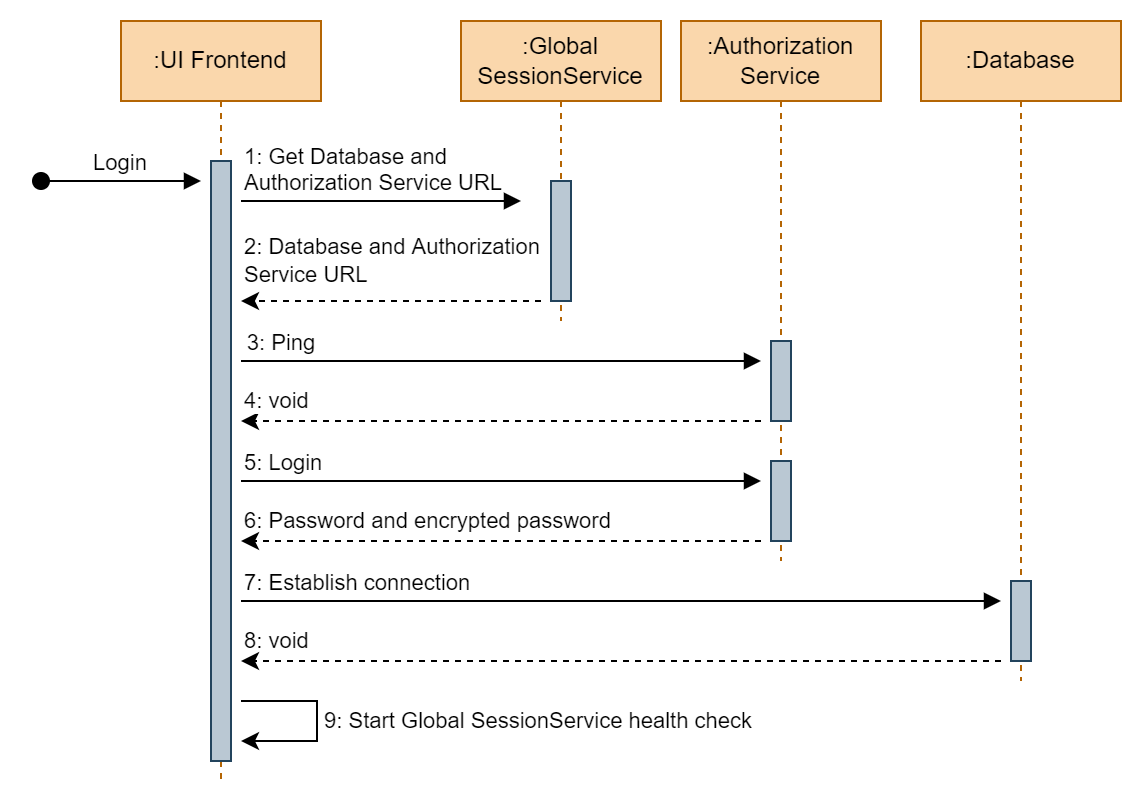

The diagram above was exported from draw.io. Its source (the exported page's mxGraphModel, read from the mxfile embedded in the PNG):
<mxGraphModel dx="1177" dy="490" grid="1" gridSize="10" guides="1" tooltips="1" connect="1" arrows="1" fold="1" page="1" pageScale="1" pageWidth="827" pageHeight="1169" math="0" shadow="0">
  <root>
    <mxCell id="0" />
    <mxCell id="1" parent="0" />
    <mxCell id="0VdNDds-UG8VKNbBW8BN-1" value=":UI Frontend" style="shape=umlLifeline;perimeter=lifelinePerimeter;whiteSpace=wrap;html=1;container=1;collapsible=0;recursiveResize=0;outlineConnect=0;fillColor=#fad7ac;strokeColor=#b46504;fontColor=#000000;" parent="1" vertex="1">
      <mxGeometry x="80" y="40" width="100" height="380" as="geometry" />
    </mxCell>
    <mxCell id="0VdNDds-UG8VKNbBW8BN-2" value="" style="html=1;points=[];perimeter=orthogonalPerimeter;fillColor=#bac8d3;strokeColor=#23445d;" parent="0VdNDds-UG8VKNbBW8BN-1" vertex="1">
      <mxGeometry x="45" y="70" width="10" height="300" as="geometry" />
    </mxCell>
    <mxCell id="0VdNDds-UG8VKNbBW8BN-3" value="Login" style="verticalAlign=bottom;startArrow=oval;endArrow=block;startSize=8;shadow=0;strokeWidth=1;rounded=0;" parent="0VdNDds-UG8VKNbBW8BN-1" edge="1">
      <mxGeometry relative="1" as="geometry">
        <mxPoint x="-40" y="80" as="sourcePoint" />
        <mxPoint x="40" y="80" as="targetPoint" />
      </mxGeometry>
    </mxCell>
    <mxCell id="0VdNDds-UG8VKNbBW8BN-6" value="1: Get Database and&lt;br&gt;Authorization Service URL" style="html=1;verticalAlign=bottom;endArrow=block;rounded=0;align=left;" parent="0VdNDds-UG8VKNbBW8BN-1" edge="1">
      <mxGeometry x="-1" width="80" relative="1" as="geometry">
        <mxPoint x="60" y="90" as="sourcePoint" />
        <mxPoint x="200" y="90" as="targetPoint" />
        <mxPoint as="offset" />
      </mxGeometry>
    </mxCell>
    <mxCell id="0VdNDds-UG8VKNbBW8BN-15" value="5: Login" style="html=1;verticalAlign=bottom;endArrow=block;rounded=0;align=left;" parent="0VdNDds-UG8VKNbBW8BN-1" edge="1">
      <mxGeometry x="-1" width="80" relative="1" as="geometry">
        <mxPoint x="60" y="230" as="sourcePoint" />
        <mxPoint x="320" y="230" as="targetPoint" />
        <mxPoint as="offset" />
      </mxGeometry>
    </mxCell>
    <mxCell id="0VdNDds-UG8VKNbBW8BN-16" value="" style="endArrow=classic;html=1;rounded=0;dashed=1;" parent="0VdNDds-UG8VKNbBW8BN-1" edge="1">
      <mxGeometry width="50" height="50" relative="1" as="geometry">
        <mxPoint x="320" y="260" as="sourcePoint" />
        <mxPoint x="60" y="260" as="targetPoint" />
      </mxGeometry>
    </mxCell>
    <mxCell id="0VdNDds-UG8VKNbBW8BN-17" value="6: Password and encrypted password" style="edgeLabel;html=1;align=left;verticalAlign=middle;resizable=0;points=[];labelBackgroundColor=none;" parent="0VdNDds-UG8VKNbBW8BN-16" vertex="1" connectable="0">
      <mxGeometry x="0.6637" relative="1" as="geometry">
        <mxPoint x="-44" y="-10" as="offset" />
      </mxGeometry>
    </mxCell>
    <mxCell id="0VdNDds-UG8VKNbBW8BN-20" value="7: Establish connection" style="html=1;verticalAlign=bottom;endArrow=block;rounded=0;align=left;" parent="0VdNDds-UG8VKNbBW8BN-1" edge="1">
      <mxGeometry x="-1" width="80" relative="1" as="geometry">
        <mxPoint x="60" y="290" as="sourcePoint" />
        <mxPoint x="440" y="290" as="targetPoint" />
        <mxPoint as="offset" />
      </mxGeometry>
    </mxCell>
    <mxCell id="0VdNDds-UG8VKNbBW8BN-4" value=":Global SessionService" style="shape=umlLifeline;perimeter=lifelinePerimeter;whiteSpace=wrap;html=1;container=1;collapsible=0;recursiveResize=0;outlineConnect=0;fillColor=#fad7ac;strokeColor=#b46504;fontColor=#000000;" parent="1" vertex="1">
      <mxGeometry x="250" y="40" width="100" height="150" as="geometry" />
    </mxCell>
    <mxCell id="0VdNDds-UG8VKNbBW8BN-9" value="" style="html=1;points=[];perimeter=orthogonalPerimeter;fillColor=#bac8d3;strokeColor=#23445d;" parent="0VdNDds-UG8VKNbBW8BN-4" vertex="1">
      <mxGeometry x="45" y="80" width="10" height="60" as="geometry" />
    </mxCell>
    <mxCell id="0VdNDds-UG8VKNbBW8BN-7" value="" style="endArrow=classic;html=1;rounded=0;dashed=1;" parent="0VdNDds-UG8VKNbBW8BN-4" edge="1">
      <mxGeometry width="50" height="50" relative="1" as="geometry">
        <mxPoint x="40" y="140" as="sourcePoint" />
        <mxPoint x="-110" y="140" as="targetPoint" />
      </mxGeometry>
    </mxCell>
    <mxCell id="0VdNDds-UG8VKNbBW8BN-8" value="&lt;div style=&quot;&quot;&gt;2: Database and Authorization&lt;/div&gt;Service URL" style="edgeLabel;html=1;align=left;verticalAlign=middle;resizable=0;points=[];labelBackgroundColor=none;" parent="0VdNDds-UG8VKNbBW8BN-7" vertex="1" connectable="0">
      <mxGeometry x="0.6637" relative="1" as="geometry">
        <mxPoint x="-25" y="-20" as="offset" />
      </mxGeometry>
    </mxCell>
    <mxCell id="0VdNDds-UG8VKNbBW8BN-10" value=":Authorization Service" style="shape=umlLifeline;perimeter=lifelinePerimeter;whiteSpace=wrap;html=1;container=1;collapsible=0;recursiveResize=0;outlineConnect=0;fillColor=#fad7ac;strokeColor=#b46504;fontColor=#000000;" parent="1" vertex="1">
      <mxGeometry x="360" y="40" width="100" height="270" as="geometry" />
    </mxCell>
    <mxCell id="0VdNDds-UG8VKNbBW8BN-18" value="" style="html=1;points=[];perimeter=orthogonalPerimeter;fillColor=#bac8d3;strokeColor=#23445d;" parent="0VdNDds-UG8VKNbBW8BN-10" vertex="1">
      <mxGeometry x="45" y="220" width="10" height="40" as="geometry" />
    </mxCell>
    <mxCell id="0VdNDds-UG8VKNbBW8BN-14" value="" style="html=1;points=[];perimeter=orthogonalPerimeter;fillColor=#bac8d3;strokeColor=#23445d;" parent="1" vertex="1">
      <mxGeometry x="405" y="200" width="10" height="40" as="geometry" />
    </mxCell>
    <mxCell id="0VdNDds-UG8VKNbBW8BN-11" value="3: Ping" style="html=1;verticalAlign=bottom;endArrow=block;rounded=0;" parent="1" edge="1">
      <mxGeometry x="-0.8462" width="80" relative="1" as="geometry">
        <mxPoint x="140" y="210" as="sourcePoint" />
        <mxPoint x="400" y="210" as="targetPoint" />
        <mxPoint as="offset" />
      </mxGeometry>
    </mxCell>
    <mxCell id="0VdNDds-UG8VKNbBW8BN-12" value="" style="endArrow=classic;html=1;rounded=0;dashed=1;" parent="1" edge="1">
      <mxGeometry width="50" height="50" relative="1" as="geometry">
        <mxPoint x="400" y="240" as="sourcePoint" />
        <mxPoint x="140" y="240" as="targetPoint" />
      </mxGeometry>
    </mxCell>
    <mxCell id="0VdNDds-UG8VKNbBW8BN-13" value="4: void" style="edgeLabel;html=1;align=left;verticalAlign=middle;resizable=0;points=[];" parent="0VdNDds-UG8VKNbBW8BN-12" vertex="1" connectable="0">
      <mxGeometry x="0.6637" relative="1" as="geometry">
        <mxPoint x="-44" y="-10" as="offset" />
      </mxGeometry>
    </mxCell>
    <mxCell id="0VdNDds-UG8VKNbBW8BN-19" value=":Database" style="shape=umlLifeline;perimeter=lifelinePerimeter;whiteSpace=wrap;html=1;container=1;collapsible=0;recursiveResize=0;outlineConnect=0;fillColor=#fad7ac;strokeColor=#b46504;fontColor=#000000;" parent="1" vertex="1">
      <mxGeometry x="480" y="40" width="100" height="330" as="geometry" />
    </mxCell>
    <mxCell id="0VdNDds-UG8VKNbBW8BN-25" value="" style="html=1;points=[];perimeter=orthogonalPerimeter;fillColor=#bac8d3;strokeColor=#23445d;" parent="0VdNDds-UG8VKNbBW8BN-19" vertex="1">
      <mxGeometry x="45" y="280" width="10" height="40" as="geometry" />
    </mxCell>
    <mxCell id="0VdNDds-UG8VKNbBW8BN-21" value="" style="endArrow=classic;html=1;rounded=0;dashed=1;" parent="1" edge="1">
      <mxGeometry width="50" height="50" relative="1" as="geometry">
        <mxPoint x="520" y="360" as="sourcePoint" />
        <mxPoint x="140" y="360" as="targetPoint" />
      </mxGeometry>
    </mxCell>
    <mxCell id="0VdNDds-UG8VKNbBW8BN-22" value="8: void" style="edgeLabel;html=1;align=left;verticalAlign=middle;resizable=0;points=[];labelBackgroundColor=none;" parent="0VdNDds-UG8VKNbBW8BN-21" vertex="1" connectable="0">
      <mxGeometry x="0.6637" relative="1" as="geometry">
        <mxPoint x="-64" y="-10" as="offset" />
      </mxGeometry>
    </mxCell>
    <mxCell id="0VdNDds-UG8VKNbBW8BN-23" style="edgeStyle=orthogonalEdgeStyle;rounded=0;orthogonalLoop=1;jettySize=auto;html=1;" parent="1" edge="1">
      <mxGeometry relative="1" as="geometry">
        <mxPoint x="140" y="400" as="targetPoint" />
        <mxPoint x="140" y="380" as="sourcePoint" />
        <Array as="points">
          <mxPoint x="178" y="380" />
          <mxPoint x="178" y="400" />
        </Array>
      </mxGeometry>
    </mxCell>
    <mxCell id="0VdNDds-UG8VKNbBW8BN-24" value="9: Start Global SessionService health check" style="edgeLabel;html=1;align=left;verticalAlign=middle;resizable=0;points=[];" parent="0VdNDds-UG8VKNbBW8BN-23" vertex="1" connectable="0">
      <mxGeometry x="-0.066" relative="1" as="geometry">
        <mxPoint x="2" y="3" as="offset" />
      </mxGeometry>
    </mxCell>
  </root>
</mxGraphModel>